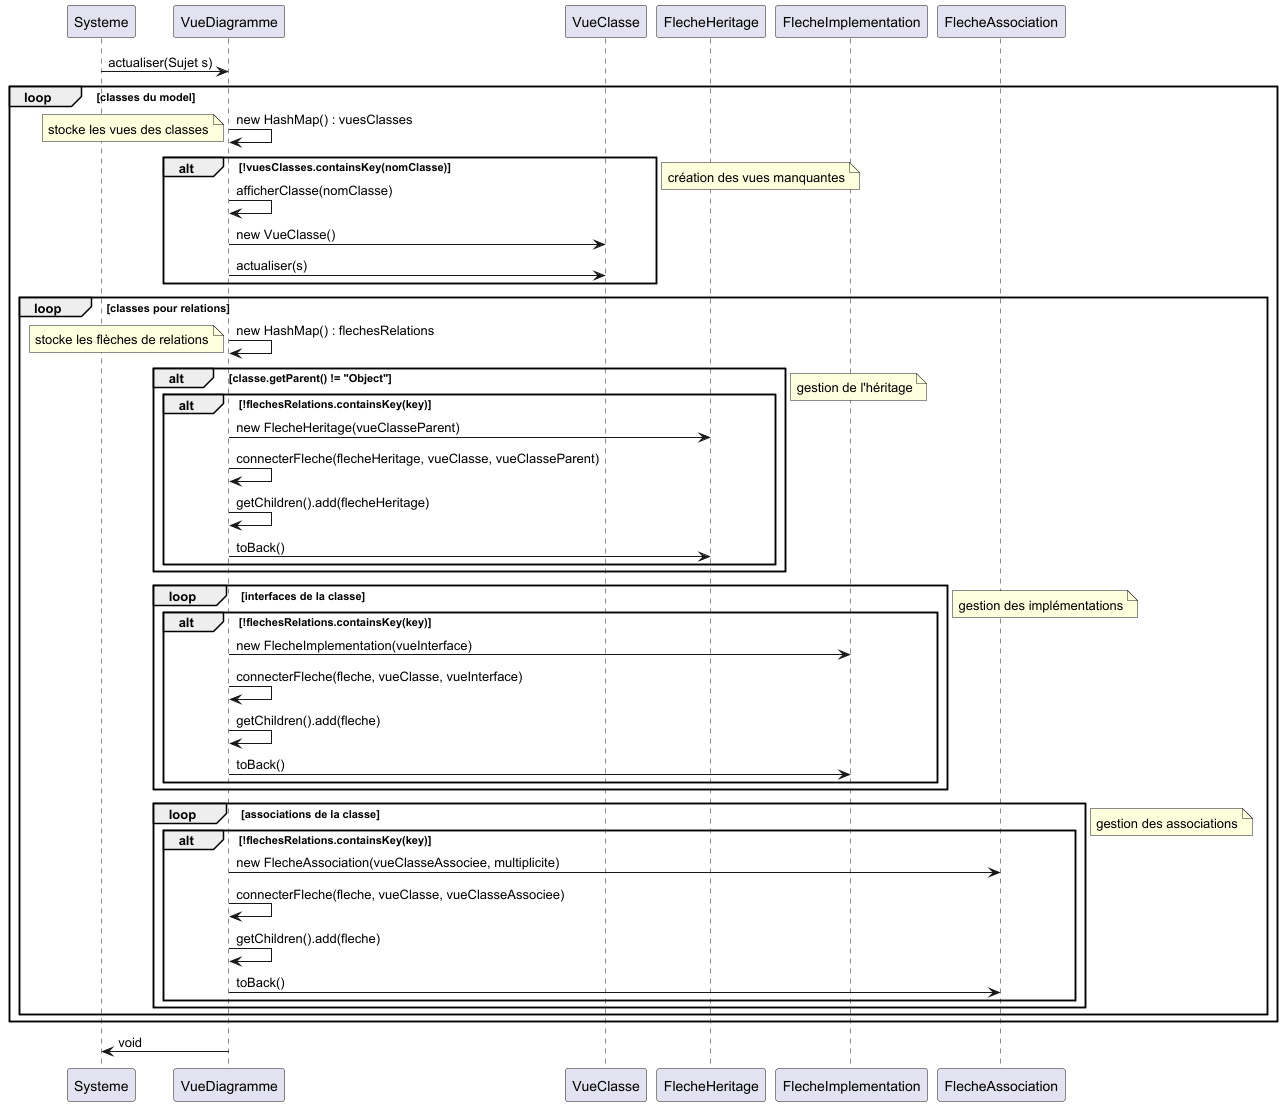

The diagram above was rendered by PlantUML. Its source (embedded in the PNG):
@startuml
Systeme -> VueDiagramme : actualiser(Sujet s)
loop classes du model
    VueDiagramme -> VueDiagramme : new HashMap() : vuesClasses
    note left: stocke les vues des classes

    alt !vuesClasses.containsKey(nomClasse)
        VueDiagramme -> VueDiagramme : afficherClasse(nomClasse)
        VueDiagramme -> VueClasse : new VueClasse()
        VueDiagramme -> VueClasse : actualiser(s)
    end
    note left: création des vues manquantes

    loop classes pour relations
        VueDiagramme -> VueDiagramme : new HashMap() : flechesRelations
        note left: stocke les flèches de relations

        alt classe.getParent() != "Object"
            alt !flechesRelations.containsKey(key)
                VueDiagramme -> FlecheHeritage : new FlecheHeritage(vueClasseParent)
                VueDiagramme -> VueDiagramme : connecterFleche(flecheHeritage, vueClasse, vueClasseParent)
                VueDiagramme -> VueDiagramme : getChildren().add(flecheHeritage)
                VueDiagramme -> FlecheHeritage : toBack()
            end
        end
        note left: gestion de l'héritage

        loop interfaces de la classe
            alt !flechesRelations.containsKey(key)
                VueDiagramme -> FlecheImplementation : new FlecheImplementation(vueInterface)
                VueDiagramme -> VueDiagramme : connecterFleche(fleche, vueClasse, vueInterface)
                VueDiagramme -> VueDiagramme : getChildren().add(fleche)
                VueDiagramme -> FlecheImplementation : toBack()
            end
        end
        note left: gestion des implémentations

        loop associations de la classe
            alt !flechesRelations.containsKey(key)
                VueDiagramme -> FlecheAssociation : new FlecheAssociation(vueClasseAssociee, multiplicite)
                VueDiagramme -> VueDiagramme : connecterFleche(fleche, vueClasse, vueClasseAssociee)
                VueDiagramme -> VueDiagramme : getChildren().add(fleche)
                VueDiagramme -> FlecheAssociation : toBack()
            end
        end
        note left: gestion des associations
    end
end

VueDiagramme -> Systeme : void

@enduml